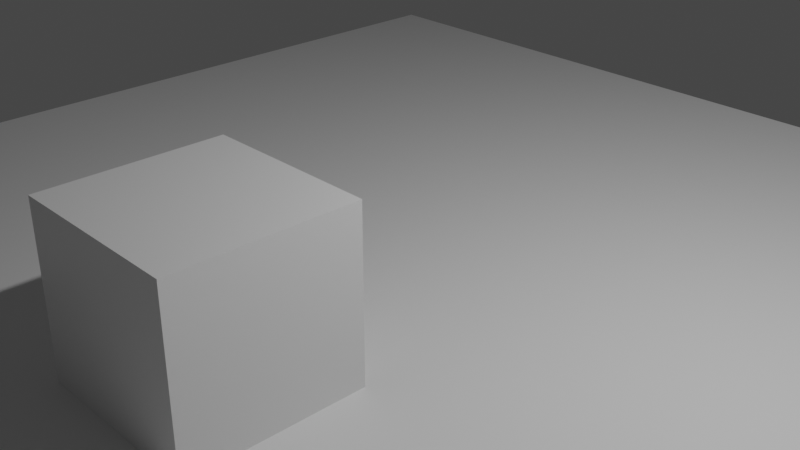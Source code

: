 # Source: squate_animation.blend  (saved by Blender 2.92.15; exported with 4.5.12 LTS)
import bpy
from mathutils import Matrix  # noqa: F401  (used for matrix-valued properties, if any)

bpy.ops.wm.read_factory_settings(use_empty=True)
scene = bpy.context.scene
scene.name = 'Scene'

# ---- collections
col_collection = bpy.data.collections.new('Collection'); scene.collection.children.link(col_collection)

# ---- materials (node trees are filled in below, after node groups)
mat_material = bpy.data.materials.new('Material')
mat_material.alpha_threshold = 0.0
mat_material.use_transparent_shadow = False
mat_material.line_color = (0.0, 0.0, 0.0, 1.0)

# ---- material node trees
mat_material.use_nodes = True; mat_material.node_tree.nodes.clear()
_N = mat_material.node_tree.nodes; _L = mat_material.node_tree.links
n0 = _N.new('ShaderNodeOutputMaterial'); n0.name = 'Material Output'; n0.location = (300, 300)
n1 = _N.new('ShaderNodeBsdfPrincipled'); n1.name = 'Principled BSDF'; n1.location = (10, 300)
n1.distribution = 'GGX'
n1.subsurface_method = 'BURLEY'
n1.inputs[2].default_value = 0.4
n1.inputs[3].default_value = 1.45
n1.inputs[27].default_value = (0.0, 0.0, 0.0, 1.0)
n1.inputs[28].default_value = 1.0
_L.new(n1.outputs[0], n0.inputs[0])
n0.is_active_output = True

# ---- world
world_world = bpy.data.worlds.new('World'); scene.world = world_world
world_world.use_nodes = True; world_world.node_tree.nodes.clear()
_N = world_world.node_tree.nodes; _L = world_world.node_tree.links
n0 = _N.new('ShaderNodeOutputWorld'); n0.name = 'World Output'; n0.location = (300, 300)
n1 = _N.new('ShaderNodeBackground'); n1.name = 'Background'; n1.location = (10, 300)
n1.inputs[0].default_value = (0.05088, 0.05088, 0.05088, 1.0)
_L.new(n1.outputs[0], n0.inputs[0])
n0.is_active_output = True
world_world.color = (0.05088, 0.05088, 0.05088)
world_world.use_sun_shadow = False
world_world.sun_shadow_jitter_overblur = 0.0

# ---- cameras
cam_camera = bpy.data.cameras.new('Camera')
cam_camera.clip_end = 100.0
cam_camera.ortho_scale = 7.314

# ---- lights
light_light = bpy.data.lights.new('Light', 'POINT')
light_light.transmission_factor = 0.0
light_light.energy = 1000.0
light_light.shadow_soft_size = 0.1
light_light.shadow_maximum_resolution = 0.006
light_light.use_absolute_resolution = True

# ---- meshes
me_cube = bpy.data.meshes.new('Cube')
me_cube.from_pydata([(1.0, 1.0, 1.0), (1.0, 1.0, -1.0), (1.0, -1.0, 1.0), (1.0, -1.0, -1.0), (-1.0, 1.0, 1.0), (-1.0, 1.0, -1.0), (-1.0, -1.0, 1.0), (-1.0, -1.0, -1.0)], [], [(0, 4, 6, 2), (3, 2, 6, 7), (7, 6, 4, 5), (5, 1, 3, 7), (1, 0, 2, 3), (5, 4, 0, 1)])
_uv = me_cube.uv_layers.new(name='UVMap')
_uv.uv.foreach_set('vector', [0.625, 0.5, 0.875, 0.5, 0.875, 0.75, 0.625, 0.75, 0.375, 0.75, 0.625, 0.75, 0.625, 1.0, 0.375, 1.0, 0.375, 0.0, 0.625, 0.0, 0.625, 0.25, 0.375, 0.25, 0.125, 0.5, 0.375, 0.5, 0.375, 0.75, 0.125, 0.75, 0.375, 0.5, 0.625, 0.5, 0.625, 0.75, 0.375, 0.75, 0.375, 0.25, 0.625, 0.25, 0.625, 0.5, 0.375, 0.5])
me_cube.materials.append(mat_material)
me_cube.use_remesh_preserve_volume = False
me_cube.use_remesh_preserve_attributes = False
me_cube.use_mirror_vertex_groups = False
me_cube.update()
me_plane = bpy.data.meshes.new('Plane')
me_plane.from_pydata([(-1.0, -1.0, 0.0), (1.0, -1.0, 0.0), (-1.0, 1.0, 0.0), (1.0, 1.0, 0.0)], [], [(0, 1, 3, 2)])
_uv = me_plane.uv_layers.new(name='UVMap')
_uv.uv.foreach_set('vector', [0.0, 0.0, 1.0, 0.0, 1.0, 1.0, 0.0, 1.0])
me_plane.use_remesh_fix_poles = True
me_plane.use_remesh_preserve_attributes = False
me_plane.use_mirror_vertex_groups = False
me_plane.update()

# ---- objects
ob_cube = bpy.data.objects.new('Cube', me_cube)
ob_light = bpy.data.objects.new('Light', light_light)
ob_camera = bpy.data.objects.new('Camera', cam_camera)
ob_plane = bpy.data.objects.new('Plane', me_plane)

# ---- transforms, parenting, visibility, modifiers, constraints
ob_cube.location = (0.0, -2.368, 0.0)
ob_cube.lock_rotations_4d = False
ob_cube.empty_display_type = 'ARROWS'
ob_cube.lineart.crease_threshold = 0.0
ob_light.location = (4.076, 1.005, 5.904)
ob_light.rotation_euler = (0.6503, 0.05522, 1.866)
ob_light.lock_rotations_4d = False
ob_light.empty_display_type = 'ARROWS'
ob_light.color = (0.0, 0.0, 0.0, 0.0)
ob_light.lineart.crease_threshold = 0.0
ob_camera.location = (7.359, -6.926, 4.958)
ob_camera.rotation_euler = (1.109, 0.0, 0.8149)
ob_camera.lock_rotations_4d = False
ob_camera.empty_display_type = 'ARROWS'
ob_camera.color = (0.0, 0.0, 0.0, 0.0)
ob_camera.display_type = 'WIRE'
ob_camera.lineart.crease_threshold = 0.0
ob_plane.location = (0.0, 0.0, -0.8954)
ob_plane.scale = (-7.603, 7.474, 1.0)
ob_plane.lineart.crease_threshold = 0.0

# ---- collection membership
col_collection.objects.link(ob_cube)
col_collection.objects.link(ob_light)
col_collection.objects.link(ob_camera)
col_collection.objects.link(ob_plane)

# ---- scene / render settings (as saved in the file)
scene.camera = ob_camera
scene.frame_start = 1; scene.frame_end = 250; scene.frame_set(130)
scene.render.engine = 'BLENDER_EEVEE_NEXT'
scene.cycles.use_denoising = False
scene.cycles.samples = 128
scene.cycles.sampling_pattern = 'TABULATED_SOBOL'
scene.cycles.use_adaptive_sampling = False
scene.cycles.use_light_tree = False
scene.view_settings.view_transform = 'Filmic'
bpy.context.view_layer.update()
